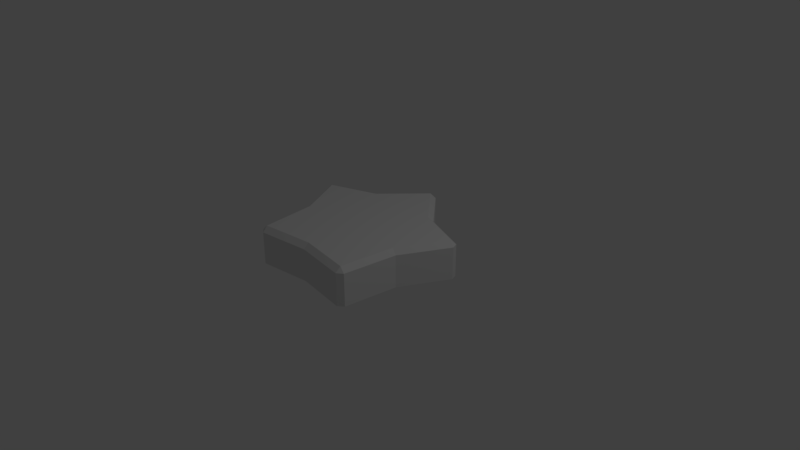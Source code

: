 # Source: starBackUp.blend  (saved by Blender 2.78.0; exported with 4.5.12 LTS)
import bpy
from mathutils import Matrix  # noqa: F401  (used for matrix-valued properties, if any)

bpy.ops.wm.read_factory_settings(use_empty=True)
scene = bpy.context.scene
scene.name = 'Scene'

# ---- collections
col_collection_1 = bpy.data.collections.new('Collection 1'); scene.collection.children.link(col_collection_1)

# ---- materials (node trees are filled in below, after node groups)
mat_material = bpy.data.materials.new('Material')
mat_material.alpha_threshold = 0.0
mat_material.use_transparent_shadow = False
mat_material.roughness = 0.5

# ---- material node trees

# ---- world
world_world = bpy.data.worlds.new('World'); scene.world = world_world
world_world.color = (0.05088, 0.05088, 0.05088)
world_world.use_sun_shadow = False
world_world.sun_shadow_jitter_overblur = 0.0
world_world.cycles.sampling_method = 'MANUAL'

# ---- cameras
cam_camera = bpy.data.cameras.new('Camera')
cam_camera.clip_end = 100.0
cam_camera.lens = 35.0
cam_camera.sensor_width = 32.0
cam_camera.sensor_height = 18.0
cam_camera.ortho_scale = 7.314
cam_camera.dof.focus_distance = 0.0
cam_camera.dof.aperture_fstop = 128.0

# ---- lights
light_lamp = bpy.data.lights.new('Lamp', 'POINT')
light_lamp.transmission_factor = 0.0
light_lamp.cutoff_distance = 30.0
light_lamp.energy = 100.0
light_lamp.shadow_buffer_clip_start = 1.001
light_lamp.shadow_soft_size = 0.1
light_lamp.shadow_maximum_resolution = 0.006
light_lamp.use_absolute_resolution = True

# ---- meshes
me_cube_001 = bpy.data.meshes.new('Cube.001')
me_cube_001.from_pydata([(-0.7697, -1.13, 0.004424), (-1.22, 0.3632, 0.004424), (0.0, -1.027, 0.004424), (0.0, 1.208, 0.004424), (-0.5332, 0.6241, 0.004424), (-0.8594, -0.3368, 0.004424), (-0.8594, -0.3368, 0.5082), (-1.22, 0.3632, 0.5082), (0.0, -1.027, 0.5082), (-0.7697, -1.13, 0.5082), (-0.5332, 0.6241, 0.5082), (0.0, 1.208, 0.5082), (0.0, 0.6514, 0.5082)], [], [(8, 6, 9), (6, 10, 7), (10, 12, 11), (8, 12, 10, 6), (4, 1, 7, 10), (0, 2, 8, 9), (5, 0, 9, 6), (3, 4, 10, 11), (1, 5, 6, 7)])
_uv = me_cube_001.uv_layers.new(name='UVMap')
_uv.uv.foreach_set('vector', [7.724e-05, 0.1344, 0.3604, 0.4775, 7.735e-05, 0.485, 0.3604, 0.4775, 0.7708, 0.2738, 0.6953, 0.5968, 0.7708, 0.2738, 0.7509, 0.03352, 0.9999, 7.724e-05, 7.724e-05, 0.1344, 0.7509, 0.03352, 0.7708, 0.2738, 0.3604, 0.4775, 0.7966, 0.1296, 0.6076, 0.1296, 0.6076, 3.607e-05, 0.7966, 3.604e-05, 0.1998, 0.1296, 3.6e-05, 0.1296, 3.6e-05, 3.607e-05, 0.1998, 3.611e-05, 0.4051, 0.1296, 0.1998, 0.1296, 0.1998, 3.611e-05, 0.4051, 3.607e-05, 1.0, 0.1296, 0.7966, 0.1296, 0.7966, 3.604e-05, 1.0, 3.6e-05, 0.6076, 0.1296, 0.4051, 0.1296, 0.4051, 3.607e-05, 0.6076, 3.607e-05])
me_cube_001.materials.append(mat_material)
me_cube_001.use_remesh_preserve_volume = False
me_cube_001.use_remesh_preserve_attributes = False
me_cube_001.use_mirror_vertex_groups = False
me_cube_001.update()

# ---- objects
ob_cube = bpy.data.objects.new('Cube', me_cube_001)
ob_lamp = bpy.data.objects.new('Lamp', light_lamp)
ob_camera = bpy.data.objects.new('Camera', cam_camera)

# ---- transforms, parenting, visibility, modifiers, constraints
ob_cube.location = (0.0, 0.0, 0.0)
ob_cube.lineart.crease_threshold = 0.0
_m = ob_cube.modifiers.new('Mirror', 'MIRROR')
_m.merge_threshold = 0.0819
_m = ob_cube.modifiers.new('Bevel', 'BEVEL')
_m.width = 0.069
_m.width_pct = 0.069
_m.profile = 0.4742
_m.spread = 0.0
ob_lamp.location = (4.076, 1.005, 5.904)
ob_lamp.rotation_euler = (0.6503, 0.05522, 1.866)
ob_lamp.lock_rotations_4d = False
ob_lamp.empty_display_type = 'ARROWS'
ob_lamp.color = (0.0, 0.0, 0.0, 0.0)
ob_lamp.lineart.crease_threshold = 0.0
ob_camera.location = (7.481, -6.508, 5.344)
ob_camera.rotation_euler = (1.109, 0.0, 0.8149)
ob_camera.lock_rotations_4d = False
ob_camera.empty_display_type = 'ARROWS'
ob_camera.color = (0.0, 0.0, 0.0, 0.0)
ob_camera.display_type = 'WIRE'
ob_camera.lineart.crease_threshold = 0.0

# ---- collection membership
col_collection_1.objects.link(ob_cube)
col_collection_1.objects.link(ob_lamp)
col_collection_1.objects.link(ob_camera)

# ---- scene / render settings (as saved in the file)
scene.camera = ob_camera
scene.frame_start = 1; scene.frame_end = 250; scene.frame_set(1)
scene.render.engine = 'BLENDER_EEVEE_NEXT'
scene.render.resolution_percentage = 50
scene.render.dither_intensity = 0.0
scene.cycles.use_denoising = False
scene.cycles.samples = 128
scene.cycles.sampling_pattern = 'TABULATED_SOBOL'
scene.cycles.light_sampling_threshold = 0.0
scene.cycles.use_adaptive_sampling = False
scene.cycles.use_light_tree = False
scene.cycles.blur_glossy = 0.0
scene.cycles.sample_clamp_indirect = 0.0
scene.view_settings.view_transform = 'Standard'
bpy.context.view_layer.update()
